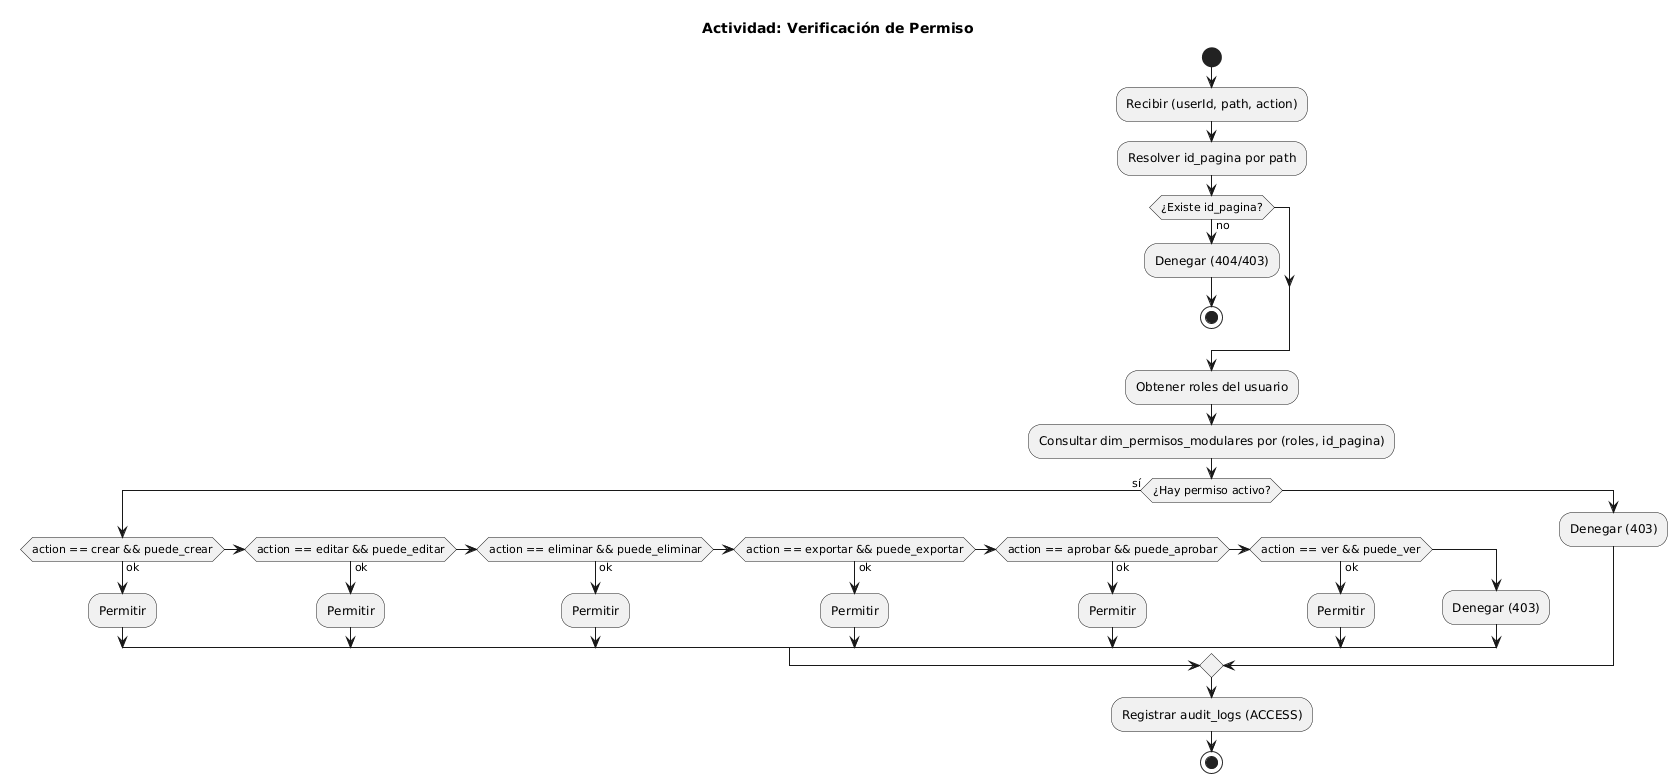

The diagram above was rendered by PlantUML. Its source (embedded in the PNG):
@startuml
title Actividad: Verificación de Permiso

start
:Recibir (userId, path, action);
:Resolver id_pagina por path;
if (¿Existe id_pagina?) then (no)
  :Denegar (404/403);
  stop
endif

:Obtener roles del usuario;
:Consultar dim_permisos_modulares por (roles, id_pagina);

if (¿Hay permiso activo?) then (sí)
  if (action == crear && puede_crear) then (ok)
    :Permitir;
  elseif (action == editar && puede_editar) then (ok)
    :Permitir;
  elseif (action == eliminar && puede_eliminar) then (ok)
    :Permitir;
  elseif (action == exportar && puede_exportar) then (ok)
    :Permitir;
  elseif (action == aprobar && puede_aprobar) then (ok)
    :Permitir;
  elseif (action == ver && puede_ver) then (ok)
    :Permitir;
  else
    :Denegar (403);
  endif
else
  :Denegar (403);
endif

:Registrar audit_logs (ACCESS);
stop
@enduml